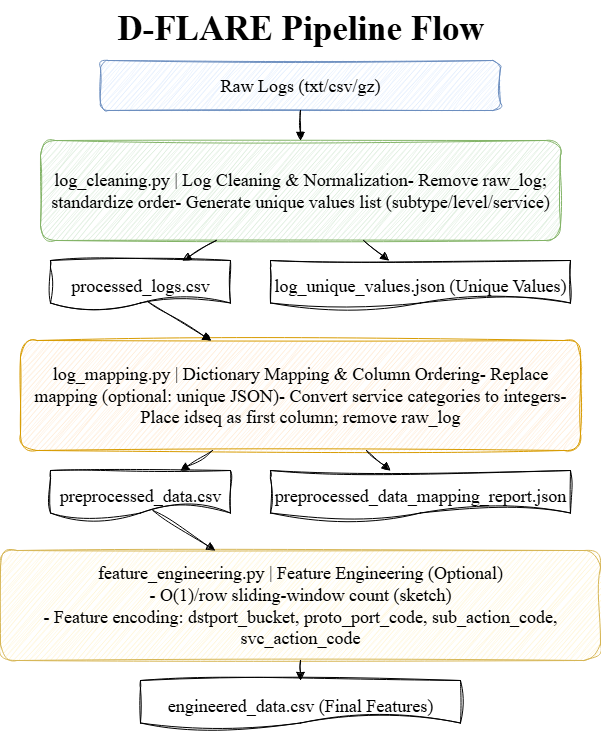

The diagram above was exported from draw.io. Its source (the exported page's mxGraphModel, read from the mxfile embedded in the PNG):
<mxGraphModel dx="1568" dy="2204" grid="1" gridSize="10" guides="1" tooltips="1" connect="1" arrows="1" fold="1" page="1" pageScale="1" pageWidth="827" pageHeight="1169" math="0" shadow="0">
  <root>
    <mxCell id="0" />
    <mxCell id="1" parent="0" />
    <mxCell id="UELtmcFNz5h22G4HhfWY-212" value="D-FLARE Pipeline Flow" style="text;html=1;fontSize=35;fontStyle=1;fontFamily=Times New Roman;align=center;sketch=1;curveFitting=1;jiggle=2;" parent="1" vertex="1">
      <mxGeometry x="254" y="170" width="320" height="40" as="geometry" />
    </mxCell>
    <mxCell id="UELtmcFNz5h22G4HhfWY-213" value="Raw Logs (txt/csv/gz)" style="rounded=1;whiteSpace=wrap;fillColor=#dae8fc;strokeColor=#6c8ebf;fontFamily=Times New Roman;fontSize=18;fontStyle=0;sketch=1;curveFitting=1;jiggle=2;" parent="1" vertex="1">
      <mxGeometry x="214" y="230" width="400" height="50" as="geometry" />
    </mxCell>
    <mxCell id="UELtmcFNz5h22G4HhfWY-214" value="log_cleaning.py | Log Cleaning &amp; Normalization- Remove raw_log; standardize order- Generate unique values list (subtype/level/service)" style="rounded=1;whiteSpace=wrap;fillColor=#d5e8d4;strokeColor=#82b366;fontFamily=Times New Roman;fontSize=18;fontStyle=0;sketch=1;curveFitting=1;jiggle=2;" parent="1" vertex="1">
      <mxGeometry x="154" y="310" width="520" height="100" as="geometry" />
    </mxCell>
    <mxCell id="UELtmcFNz5h22G4HhfWY-215" value="processed_logs.csv" style="shape=document;whiteSpace=wrap;fillColor=#ffffff;strokeColor=#000000;fontFamily=Times New Roman;fontSize=18;fontStyle=0;sketch=1;curveFitting=1;jiggle=2;" parent="1" vertex="1">
      <mxGeometry x="164" y="430" width="180" height="50" as="geometry" />
    </mxCell>
    <mxCell id="UELtmcFNz5h22G4HhfWY-216" value="log_unique_values.json (Unique Values)" style="shape=document;whiteSpace=wrap;fillColor=#ffffff;strokeColor=#000000;fontFamily=Times New Roman;fontSize=18;fontStyle=0;sketch=1;curveFitting=1;jiggle=2;" parent="1" vertex="1">
      <mxGeometry x="384" y="430" width="300" height="50" as="geometry" />
    </mxCell>
    <mxCell id="UELtmcFNz5h22G4HhfWY-217" value="log_mapping.py | Dictionary Mapping &amp; Column Ordering- Replace mapping (optional: unique JSON)- Convert service categories to integers- Place idseq as first column; remove raw_log" style="rounded=1;whiteSpace=wrap;fillColor=#ffe6cc;strokeColor=#d79b00;fontFamily=Times New Roman;fontSize=18;fontStyle=0;sketch=1;curveFitting=1;jiggle=2;" parent="1" vertex="1">
      <mxGeometry x="134" y="510" width="560" height="110" as="geometry" />
    </mxCell>
    <mxCell id="UELtmcFNz5h22G4HhfWY-218" value="preprocessed_data.csv" style="shape=document;whiteSpace=wrap;fillColor=#ffffff;strokeColor=#000000;fontFamily=Times New Roman;fontSize=18;fontStyle=0;sketch=1;curveFitting=1;jiggle=2;" parent="1" vertex="1">
      <mxGeometry x="164" y="640" width="180" height="50" as="geometry" />
    </mxCell>
    <mxCell id="UELtmcFNz5h22G4HhfWY-219" value="preprocessed_data_mapping_report.json" style="shape=document;whiteSpace=wrap;fillColor=#ffffff;strokeColor=#000000;fontFamily=Times New Roman;fontSize=18;fontStyle=0;sketch=1;curveFitting=1;jiggle=2;" parent="1" vertex="1">
      <mxGeometry x="384" y="640" width="300" height="50" as="geometry" />
    </mxCell>
    <mxCell id="UELtmcFNz5h22G4HhfWY-220" value="feature_engineering.py | Feature Engineering (Optional)&#10;- O(1)/row sliding-window count (sketch)&#10;- Feature encoding: dstport_bucket, proto_port_code, sub_action_code, svc_action_code" style="rounded=1;whiteSpace=wrap;html=1;fillColor=#fff2cc;strokeColor=#d6b656;fontFamily=Times New Roman;fontSize=18;fontStyle=0;sketch=1;curveFitting=1;jiggle=2;" parent="1" vertex="1">
      <mxGeometry x="114" y="720" width="600" height="110" as="geometry" />
    </mxCell>
    <mxCell id="UELtmcFNz5h22G4HhfWY-221" value="engineered_data.csv (Final Features)" style="shape=document;whiteSpace=wrap;fillColor=#ffffff;strokeColor=#000000;fontFamily=Times New Roman;fontSize=18;fontStyle=0;sketch=1;curveFitting=1;jiggle=2;" parent="1" vertex="1">
      <mxGeometry x="254" y="850" width="320" height="50" as="geometry" />
    </mxCell>
    <mxCell id="UELtmcFNz5h22G4HhfWY-222" value="" style="endArrow=block;endFill=1;fontFamily=Times New Roman;fontSize=18;fontStyle=0;sketch=1;curveFitting=1;jiggle=2;" parent="1" source="UELtmcFNz5h22G4HhfWY-213" target="UELtmcFNz5h22G4HhfWY-214" edge="1">
      <mxGeometry relative="1" as="geometry" />
    </mxCell>
    <mxCell id="UELtmcFNz5h22G4HhfWY-223" value="" style="endArrow=block;endFill=1;fontFamily=Times New Roman;fontSize=18;fontStyle=0;sketch=1;curveFitting=1;jiggle=2;" parent="1" source="UELtmcFNz5h22G4HhfWY-214" target="UELtmcFNz5h22G4HhfWY-215" edge="1">
      <mxGeometry relative="1" as="geometry" />
    </mxCell>
    <mxCell id="UELtmcFNz5h22G4HhfWY-224" value="" style="endArrow=block;endFill=1;fontFamily=Times New Roman;fontSize=18;fontStyle=0;sketch=1;curveFitting=1;jiggle=2;" parent="1" source="UELtmcFNz5h22G4HhfWY-214" target="UELtmcFNz5h22G4HhfWY-216" edge="1">
      <mxGeometry relative="1" as="geometry" />
    </mxCell>
    <mxCell id="UELtmcFNz5h22G4HhfWY-225" value="" style="endArrow=block;endFill=1;fontFamily=Times New Roman;fontSize=18;exitX=0.538;exitY=0.815;exitDx=0;exitDy=0;exitPerimeter=0;fontStyle=0;sketch=1;curveFitting=1;jiggle=2;" parent="1" source="UELtmcFNz5h22G4HhfWY-215" target="UELtmcFNz5h22G4HhfWY-217" edge="1">
      <mxGeometry relative="1" as="geometry" />
    </mxCell>
    <mxCell id="UELtmcFNz5h22G4HhfWY-226" value="" style="endArrow=block;endFill=1;fontFamily=Times New Roman;fontSize=18;fontStyle=0;sketch=1;curveFitting=1;jiggle=2;" parent="1" source="UELtmcFNz5h22G4HhfWY-217" target="UELtmcFNz5h22G4HhfWY-218" edge="1">
      <mxGeometry relative="1" as="geometry" />
    </mxCell>
    <mxCell id="UELtmcFNz5h22G4HhfWY-227" value="" style="endArrow=block;endFill=1;fontFamily=Times New Roman;fontSize=18;fontStyle=0;sketch=1;curveFitting=1;jiggle=2;" parent="1" source="UELtmcFNz5h22G4HhfWY-217" target="UELtmcFNz5h22G4HhfWY-219" edge="1">
      <mxGeometry relative="1" as="geometry" />
    </mxCell>
    <mxCell id="UELtmcFNz5h22G4HhfWY-228" value="" style="endArrow=block;endFill=1;fontFamily=Times New Roman;fontSize=18;exitX=0.569;exitY=0.8;exitDx=0;exitDy=0;exitPerimeter=0;fontStyle=0;sketch=1;curveFitting=1;jiggle=2;" parent="1" source="UELtmcFNz5h22G4HhfWY-218" target="UELtmcFNz5h22G4HhfWY-220" edge="1">
      <mxGeometry relative="1" as="geometry" />
    </mxCell>
    <mxCell id="UELtmcFNz5h22G4HhfWY-229" value="" style="endArrow=block;endFill=1;fontFamily=Times New Roman;fontSize=18;fontStyle=0;sketch=1;curveFitting=1;jiggle=2;" parent="1" source="UELtmcFNz5h22G4HhfWY-220" target="UELtmcFNz5h22G4HhfWY-221" edge="1">
      <mxGeometry relative="1" as="geometry" />
    </mxCell>
  </root>
</mxGraphModel>